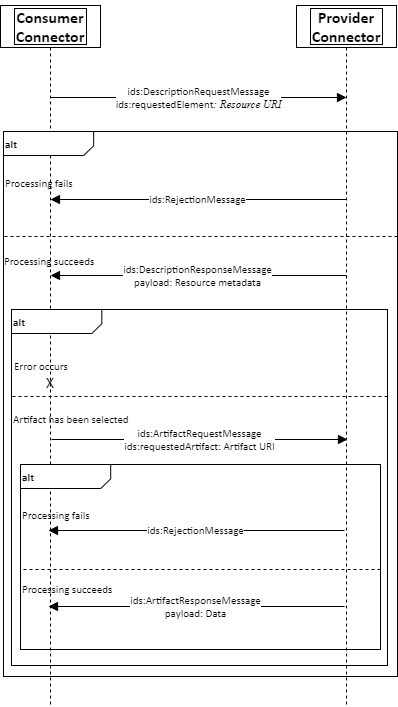

The diagram above was exported from draw.io. Its source (the exported page's mxGraphModel, read from the mxfile embedded in the PNG):
<mxGraphModel dx="1202" dy="456" grid="1" gridSize="10" guides="1" tooltips="1" connect="1" arrows="1" fold="1" page="1" pageScale="1" pageWidth="827" pageHeight="1169" math="0" shadow="0">
  <root>
    <mxCell id="0" />
    <mxCell id="1" value="Verbinder" parent="0" />
    <mxCell id="2" style="vsdxID=1000;fillColor=#FFFFFF;gradientColor=none;shape=stencil(nZBLDoAgDERP0z3SIyjew0SURgSD+Lu9kMZoXLhwN9O+tukAlrNpJg1SzDH4QW/URgNYgZTkjA4UkwJUgGXng+6DX1zLfmoymdXo17xh5zmRJ6Q42BWCfc2oJfdAr+Yv+AP9Cb7OJ3H/2JG1HNGz/84klThPVCc=);labelBackgroundColor=none;rounded=0;html=1;whiteSpace=wrap;" parent="1" vertex="1">
      <mxGeometry x="168" y="141" width="100" height="42" as="geometry" />
    </mxCell>
    <mxCell id="3" style="vsdxID=1001;fillColor=#FFFFFF;gradientColor=none;shape=stencil(nZBLDoAgDERP0z3SIyjew0SURgSD+Lu9kMZoXLhwN9O+tukAlrNpJg1SzDH4QW/URgNYgZTkjA4UkwJUgGXng+6DX1zLfmoymdXo17xh5zmRJ6Q42BWCfc2oJfdAr+Yv+AP9Cb7OJ3H/2JG1HNGz/84klThPVCc=);labelBackgroundColor=none;rounded=0;html=1;whiteSpace=wrap;" parent="2" vertex="1">
      <mxGeometry x="14" y="3" width="72" height="36" as="geometry" />
    </mxCell>
    <mxCell id="4" style="vsdxID=1002;fillColor=#FFFFFF;gradientColor=none;shape=stencil(1VFBDsIgEHwNRxKE+IJa/7GxSyFiaRa07e+FLImtB+/eZnZmdgkjTJcczCi0SpniHRc/ZCfMRWjtJ4fkc0HC9MJ0NhKOFJ/TwHyG6qzoEV91w8q5s6oRrTamJ8X8yl6gW9GoeZuVtgP9vUitElafJMUM2cfpEA1AI8pyRNoAYwuylBbEeTf+h2cV8Plm60Pglvb6dy1lxJWa/g0=);labelBackgroundColor=none;rounded=0;html=1;whiteSpace=wrap;" parent="2" vertex="1">
      <mxGeometry x="38" y="-5" width="24" height="1" as="geometry" />
    </mxCell>
    <mxCell id="5" style="vsdxID=1004;edgeStyle=none;dashed=1;startArrow=none;endArrow=none;startSize=5;endSize=5;spacingTop=0;spacingBottom=0;spacingLeft=0;spacingRight=0;verticalAlign=middle;html=1;labelBackgroundColor=#ffffff;rounded=0;" parent="2" edge="1">
      <mxGeometry relative="1" as="geometry">
        <Array as="points" />
        <mxPoint x="50" y="42" as="sourcePoint" />
        <mxPoint x="50" y="699" as="targetPoint" />
      </mxGeometry>
    </mxCell>
    <mxCell id="6" value="&lt;font style=&quot;font-size:16px;font-family:Calibri;color:#000000;direction:ltr;letter-spacing:0px;line-height:120%;opacity:1&quot;&gt;&lt;b&gt;Consumer Connector&lt;br/&gt;&lt;/b&gt;&lt;/font&gt;" style="text;vsdxID=1000;fillColor=none;gradientColor=none;labelBackgroundColor=none;rounded=0;html=1;whiteSpace=wrap;verticalAlign=middle;align=center;strokeColor=none;;html=1;" parent="2" vertex="1">
      <mxGeometry width="100.15" height="42" as="geometry" />
    </mxCell>
    <mxCell id="7" style="vsdxID=1005;fillColor=#FFFFFF;gradientColor=none;shape=stencil(nZBLDoAgDERP0z3SIyjew0SURgSD+Lu9kMZoXLhwN9O+tukAlrNpJg1SzDH4QW/URgNYgZTkjA4UkwJUgGXng+6DX1zLfmoymdXo17xh5zmRJ6Q42BWCfc2oJfdAr+Yv+AP9Cb7OJ3H/2JG1HNGz/84klThPVCc=);labelBackgroundColor=none;rounded=0;html=1;whiteSpace=wrap;" parent="1" vertex="1">
      <mxGeometry x="464" y="141" width="100" height="42" as="geometry" />
    </mxCell>
    <mxCell id="8" style="vsdxID=1006;fillColor=#FFFFFF;gradientColor=none;shape=stencil(nZBLDoAgDERP0z3SIyjew0SURgSD+Lu9kMZoXLhwN9O+tukAlrNpJg1SzDH4QW/URgNYgZTkjA4UkwJUgGXng+6DX1zLfmoymdXo17xh5zmRJ6Q42BWCfc2oJfdAr+Yv+AP9Cb7OJ3H/2JG1HNGz/84klThPVCc=);labelBackgroundColor=none;rounded=0;html=1;whiteSpace=wrap;" parent="7" vertex="1">
      <mxGeometry x="14" y="3" width="72" height="36" as="geometry" />
    </mxCell>
    <mxCell id="9" style="vsdxID=1007;fillColor=#FFFFFF;gradientColor=none;shape=stencil(1VFBDsIgEHwNRxKE+IJa/7GxSyFiaRa07e+FLImtB+/eZnZmdgkjTJcczCi0SpniHRc/ZCfMRWjtJ4fkc0HC9MJ0NhKOFJ/TwHyG6qzoEV91w8q5s6oRrTamJ8X8yl6gW9GoeZuVtgP9vUitElafJMUM2cfpEA1AI8pyRNoAYwuylBbEeTf+h2cV8Plm60Pglvb6dy1lxJWa/g0=);labelBackgroundColor=none;rounded=0;html=1;whiteSpace=wrap;" parent="7" vertex="1">
      <mxGeometry x="38" y="-5" width="24" height="1" as="geometry" />
    </mxCell>
    <mxCell id="10" style="vsdxID=1009;edgeStyle=none;dashed=1;startArrow=none;endArrow=none;startSize=5;endSize=5;spacingTop=0;spacingBottom=0;spacingLeft=0;spacingRight=0;verticalAlign=middle;html=1;labelBackgroundColor=#ffffff;rounded=0;" parent="7" edge="1">
      <mxGeometry relative="1" as="geometry">
        <Array as="points" />
        <mxPoint x="50" y="42" as="sourcePoint" />
        <mxPoint x="50" y="699" as="targetPoint" />
      </mxGeometry>
    </mxCell>
    <mxCell id="11" value="&lt;font style=&quot;font-size:16px;font-family:Calibri;color:#000000;direction:ltr;letter-spacing:0px;line-height:120%;opacity:1&quot;&gt;&lt;b&gt;Provider Connector&lt;br/&gt;&lt;/b&gt;&lt;/font&gt;" style="text;vsdxID=1005;fillColor=none;gradientColor=none;labelBackgroundColor=none;rounded=0;html=1;whiteSpace=wrap;verticalAlign=middle;align=center;strokeColor=none;;html=1;" parent="7" vertex="1">
      <mxGeometry width="100.15" height="42" as="geometry" />
    </mxCell>
    <mxCell id="29" value="&lt;font style=&quot;font-size:11px;font-family:Calibri;color:#000000;direction:ltr;letter-spacing:0px;line-height:120%;opacity:1&quot;&gt;ids:ArtifactResponseMessage&lt;br/&gt;payload: Data&lt;br/&gt;&lt;/font&gt;" style="vsdxID=1020;edgeStyle=none;startArrow=none;endArrow=block;startSize=2;endSize=7;spacingTop=0;spacingBottom=0;spacingLeft=0;spacingRight=0;verticalAlign=middle;html=1;labelBackgroundColor=#ffffff;rounded=0;align=center;" parent="1" edge="1">
      <mxGeometry relative="1" as="geometry">
        <mxPoint x="-1" as="offset" />
        <Array as="points" />
        <mxPoint x="512" y="742" as="sourcePoint" />
        <mxPoint x="216" y="742" as="targetPoint" />
      </mxGeometry>
    </mxCell>
    <mxCell id="28" value="&lt;font style=&quot;font-size:11px;font-family:Calibri;color:#000000;direction:ltr;letter-spacing:0px;line-height:120%;opacity:1&quot;&gt;ids:ArtifactRequestMessage&lt;br/&gt;ids:requestedArtifact: Artifact URI&lt;br/&gt;&lt;/font&gt;" style="vsdxID=1018;edgeStyle=none;startArrow=none;endArrow=block;startSize=2;endSize=7;spacingTop=0;spacingBottom=0;spacingLeft=0;spacingRight=0;verticalAlign=middle;html=1;labelBackgroundColor=#ffffff;rounded=0;align=center;" parent="1" edge="1">
      <mxGeometry relative="1" as="geometry">
        <mxPoint as="offset" />
        <Array as="points" />
        <mxPoint x="219" y="575" as="sourcePoint" />
        <mxPoint x="515" y="575" as="targetPoint" />
      </mxGeometry>
    </mxCell>
    <mxCell id="12" style="vsdxID=1032;fillColor=#FFFFFF;gradientColor=none;fillOpacity=0;shape=stencil(nZBLDoAgDERP0z3SIyjew0SURgSD+Lu9kMZoXLhwN9O+tukAlrNpJg1SzDH4QW/URgNYgZTkjA4UkwJUgGXng+6DX1zLfmoymdXo17xh5zmRJ6Q42BWCfc2oJfdAr+Yv+AP9Cb7OJ3H/2JG1HNGz/84klThPVCc=);labelBackgroundColor=none;rounded=0;html=1;whiteSpace=wrap;" parent="1" vertex="1">
      <mxGeometry x="171" y="267" width="394" height="545" as="geometry" />
    </mxCell>
    <mxCell id="13" value="&lt;p style=&quot;align:left;margin-left:0;margin-right:0;margin-top:0px;margin-bottom:0px;text-indent:0;valign:middle;direction:ltr;&quot;&gt;&lt;font style=&quot;font-size:11px;font-family:Calibri;color:#000000;direction:ltr;letter-spacing:0px;line-height:120%;opacity:1&quot;&gt;&lt;b&gt;alt&lt;br/&gt;&lt;/b&gt;&lt;/font&gt;&lt;/p&gt;" style="verticalAlign=middle;align=left;vsdxID=1033;fillColor=#ffffff;gradientColor=none;shape=stencil(nZFLDsIwDERP421k7CLKupR7VGpKIkJSpSmf25PIC0oXSGU347yxojFwM5lu1EA4pRiu+mH7ZIBPQGS90dGmrIBb4GYIUV9imH0vfuwKWdQt3MuGp+SwJAhf4nYo/iyos36BEiquNuCk6voL3x/VodoS+LEd/wNXP87iU8xgnZNel+/rIvNIjsDtGw==);labelBackgroundColor=none;rounded=0;html=1;whiteSpace=wrap;" parent="12" vertex="1">
      <mxGeometry width="394" height="24" as="geometry" />
    </mxCell>
    <mxCell id="14" value="&lt;font style=&quot;font-size: 11px ; font-family: &amp;#34;calibri&amp;#34; ; color: #000000 ; direction: ltr ; letter-spacing: 0px ; line-height: 120% ; opacity: 1&quot;&gt;Processing succeeds&lt;br&gt;&lt;br&gt;&lt;br&gt;&lt;br&gt;&lt;br&gt;&lt;br&gt;&lt;br&gt;&lt;br&gt;&lt;br&gt;&lt;br&gt;&lt;br&gt;&lt;br&gt;&lt;br&gt;&lt;br&gt;&lt;br&gt;&lt;br&gt;&lt;br&gt;&lt;br&gt;&lt;br&gt;&lt;br&gt;&lt;br&gt;&lt;br&gt;&lt;br&gt;&lt;br&gt;&lt;br&gt;&lt;br&gt;&lt;br&gt;&lt;br&gt;&lt;br&gt;&lt;/font&gt;" style="verticalAlign=middle;align=left;vsdxID=1034;fillColor=none;gradientColor=none;shape=stencil(nVBbDsIgEDzN/iN7BKz3aALIRgoE8HV7IRvT2igf/s3szL4GUBU3JwNSlJrjxdxJVwd4BCkpOJOpNgQ4ASobsznneA2aeZq7s6Ml3vqEB/eJ3iHFk9lBMD99s77Fv8wfVk/h5wmDmcP1Daw/WvKeI9rq+0xaifPE6QU=);dashed=1;labelBackgroundColor=none;rounded=0;html=1;whiteSpace=wrap;" parent="1" vertex="1">
      <mxGeometry x="170" y="372" width="395" height="440" as="geometry" />
    </mxCell>
    <mxCell id="15" value="&lt;font style=&quot;font-size: 11px ; font-family: &amp;#34;calibri&amp;#34; ; color: #000000 ; direction: ltr ; letter-spacing: 0px ; line-height: 120% ; opacity: 1&quot;&gt;Processing fails&lt;br&gt;&lt;br&gt;&lt;br&gt;&lt;/font&gt;" style="verticalAlign=middle;align=left;vsdxID=1035;fillColor=none;gradientColor=none;dashed=1;labelBackgroundColor=none;rounded=0;html=1;strokeColor=none;whiteSpace=wrap;" parent="1" vertex="1">
      <mxGeometry x="171" y="292" width="394" height="80" as="geometry" />
    </mxCell>
    <mxCell id="16" style="vsdxID=1037;fillColor=#FFFFFF;gradientColor=none;fillOpacity=0;shape=stencil(nZBLDoAgDERP0z3SIyjew0SURgSD+Lu9kMZoXLhwN9O+tukAlrNpJg1SzDH4QW/URgNYgZTkjA4UkwJUgGXng+6DX1zLfmoymdXo17xh5zmRJ6Q42BWCfc2oJfdAr+Yv+AP9Cb7OJ3H/2JG1HNGz/84klThPVCc=);labelBackgroundColor=none;rounded=0;html=1;whiteSpace=wrap;" parent="1" vertex="1">
      <mxGeometry x="188" y="600" width="360" height="185" as="geometry" />
    </mxCell>
    <mxCell id="17" value="&lt;p style=&quot;align:left;margin-left:0;margin-right:0;margin-top:0px;margin-bottom:0px;text-indent:0;valign:middle;direction:ltr;&quot;&gt;&lt;font style=&quot;font-size:11px;font-family:Calibri;color:#000000;direction:ltr;letter-spacing:0px;line-height:120%;opacity:1&quot;&gt;&lt;b&gt;alt&lt;br/&gt;&lt;/b&gt;&lt;/font&gt;&lt;/p&gt;" style="verticalAlign=middle;align=left;vsdxID=1038;fillColor=#ffffff;gradientColor=none;shape=stencil(nZFLDsIwDERP421kHMpnXco9KjUlFiGp0pTP7UnkBaULpLKbcd5Y0Rh0Pdp2MEA4phiu5sFdsqBPQMTemsgpK9AN6LoP0VximHwnfmgLWdQt3MuGp+SwJAhf4jYo/iyoYz9DiRQdVuCVwt0XXh3Vfrsm8GM7/gcufpzFp5ienZNe5+/LIvNIjqCbNw==);labelBackgroundColor=none;rounded=0;html=1;whiteSpace=wrap;" parent="16" vertex="1">
      <mxGeometry width="360" height="24" as="geometry" />
    </mxCell>
    <mxCell id="30" value="&lt;font style=&quot;font-size:11px;font-family:Calibri;color:#000000;direction:ltr;letter-spacing:0px;line-height:120%;opacity:1&quot;&gt;ids:RejectionMessage&lt;br/&gt;&lt;/font&gt;" style="vsdxID=1041;edgeStyle=none;startArrow=none;endArrow=block;startSize=2;endSize=7;spacingTop=0;spacingBottom=0;spacingLeft=0;spacingRight=0;verticalAlign=middle;html=1;labelBackgroundColor=#ffffff;rounded=0;align=center;" parent="1" edge="1">
      <mxGeometry relative="1" as="geometry">
        <mxPoint x="-1" as="offset" />
        <Array as="points" />
        <mxPoint x="512" y="666" as="sourcePoint" />
        <mxPoint x="216" y="666" as="targetPoint" />
      </mxGeometry>
    </mxCell>
    <mxCell id="18" value="&lt;font style=&quot;font-size: 11px ; font-family: &amp;#34;calibri&amp;#34; ; color: #000000 ; direction: ltr ; letter-spacing: 0px ; line-height: 120% ; opacity: 1&quot;&gt;Processing fails&lt;br&gt;&lt;br&gt;&lt;br&gt;&lt;/font&gt;" style="verticalAlign=middle;align=left;vsdxID=1039;fillColor=none;gradientColor=none;dashed=1;labelBackgroundColor=none;rounded=0;html=1;strokeColor=none;whiteSpace=wrap;" parent="1" vertex="1">
      <mxGeometry x="188" y="624" width="360" height="80" as="geometry" />
    </mxCell>
    <mxCell id="19" value="&lt;font style=&quot;font-size: 11px ; font-family: &amp;#34;calibri&amp;#34; ; color: #000000 ; direction: ltr ; letter-spacing: 0px ; line-height: 120% ; opacity: 1&quot;&gt;Processing succeeds&lt;br&gt;&lt;br&gt;&lt;br&gt;&lt;br&gt;&lt;/font&gt;" style="verticalAlign=middle;align=left;vsdxID=1040;fillColor=none;gradientColor=none;shape=stencil(nVBbDsIgEDzN/iN7BKz3aALIRgoE8HV7IRvT2igf/s3szL4GUBU3JwNSlJrjxdxJVwd4BCkpOJOpNgQ4ASobsznneA2aeZq7s6Ml3vqEB/eJ3iHFk9lBMD99s77Fv8wfVk/h5wmDmcP1Daw/WvKeI9rq+0xaifPE6QU=);dashed=1;labelBackgroundColor=none;rounded=0;html=1;whiteSpace=wrap;" parent="1" vertex="1">
      <mxGeometry x="188" y="705" width="360" height="80" as="geometry" />
    </mxCell>
    <mxCell id="20" style="vsdxID=1042;fillColor=#FFFFFF;gradientColor=none;fillOpacity=0;shape=stencil(nZBLDoAgDERP0z3SIyjew0SURgSD+Lu9kMZoXLhwN9O+tukAlrNpJg1SzDH4QW/URgNYgZTkjA4UkwJUgGXng+6DX1zLfmoymdXo17xh5zmRJ6Q42BWCfc2oJfdAr+Yv+AP9Cb7OJ3H/2JG1HNGz/84klThPVCc=);labelBackgroundColor=none;rounded=0;html=1;whiteSpace=wrap;" parent="1" vertex="1">
      <mxGeometry x="179" y="445" width="376" height="356" as="geometry" />
    </mxCell>
    <mxCell id="21" value="&lt;p style=&quot;align:left;margin-left:0;margin-right:0;margin-top:0px;margin-bottom:0px;text-indent:0;valign:middle;direction:ltr;&quot;&gt;&lt;font style=&quot;font-size:11px;font-family:Calibri;color:#000000;direction:ltr;letter-spacing:0px;line-height:120%;opacity:1&quot;&gt;&lt;b&gt;alt&lt;br/&gt;&lt;/b&gt;&lt;/font&gt;&lt;/p&gt;" style="verticalAlign=middle;align=left;vsdxID=1043;fillColor=#ffffff;gradientColor=none;shape=stencil(nZFLDsIwDERP423k2gXEupR7VGpKIkJSpSmf25PIC0oXSGU347yxojFwM5lu1EA4pRiu+mH7ZIBPQGS90dGmrIBb4GYIUV9imH0vfuwKWdQt3MuGp+SwJAhf4ioUfxbUWb9AqVK834DXCukL3x3Vod4S+LEd/wNXP87iU8xgnZNel+/rIvNIjsDtGw==);labelBackgroundColor=none;rounded=0;html=1;whiteSpace=wrap;" parent="20" vertex="1">
      <mxGeometry width="376" height="24" as="geometry" />
    </mxCell>
    <mxCell id="22" value="&lt;font style=&quot;font-size: 11px ; font-family: &amp;#34;calibri&amp;#34; ; color: #000000 ; direction: ltr ; letter-spacing: 0px ; line-height: 120% ; opacity: 1&quot;&gt;Artifact has been selected&lt;br&gt;&lt;br&gt;&lt;br&gt;&lt;br&gt;&lt;br&gt;&lt;br&gt;&lt;br&gt;&lt;br&gt;&lt;br&gt;&lt;br&gt;&lt;br&gt;&lt;br&gt;&lt;br&gt;&lt;br&gt;&lt;br&gt;&lt;br&gt;&lt;br&gt;&lt;/font&gt;" style="verticalAlign=middle;align=left;vsdxID=1044;fillColor=none;gradientColor=none;shape=stencil(nVBbDsIgEDzN/iN7BKz3aALIRgoE8HV7IRvT2igf/s3szL4GUBU3JwNSlJrjxdxJVwd4BCkpOJOpNgQ4ASobsznneA2aeZq7s6Ml3vqEB/eJ3iHFk9lBMD99s77Fv8wfVk/h5wmDmcP1Daw/WvKeI9rq+0xaifPE6QU=);dashed=1;labelBackgroundColor=none;rounded=0;html=1;whiteSpace=wrap;" parent="1" vertex="1">
      <mxGeometry x="179" y="532" width="376" height="268" as="geometry" />
    </mxCell>
    <mxCell id="23" value="&lt;font style=&quot;font-size:11px;font-family:Calibri;color:#000000;direction:ltr;letter-spacing:0px;line-height:120%;opacity:1&quot;&gt;Error occurs&lt;br/&gt;&lt;/font&gt;" style="verticalAlign=middle;align=left;vsdxID=1045;fillColor=none;gradientColor=none;dashed=1;labelBackgroundColor=none;rounded=0;html=1;strokeColor=none;whiteSpace=wrap;" parent="1" vertex="1">
      <mxGeometry x="180" y="470" width="376" height="62" as="geometry" />
    </mxCell>
    <mxCell id="24" value="&lt;font style=&quot;font-size:16px;font-family:Calibri;color:#000000;direction:ltr;letter-spacing:0px;line-height:120%;opacity:1&quot;&gt;X&lt;br/&gt;&lt;/font&gt;" style="verticalAlign=middle;align=center;vsdxID=1046;fillColor=none;gradientColor=none;shape=stencil(nZBLDoAgDERP0z3SIyjew0SURgSD+Lu9kMZoXLhwN9O+tukAlrNpJg1SzDH4QW/URgNYgZTkjA4UkwJUgGXng+6DX1zLfmoymdXo17xh5zmRJ6Q42BWCfc2oJfdAr+Yv+AP9Cb7OJ3H/2JG1HNGz/84klThPVCc=);strokeColor=none;labelBackgroundColor=none;rounded=0;html=1;whiteSpace=wrap;" parent="1" vertex="1">
      <mxGeometry x="188" y="504" width="60" height="28" as="geometry" />
    </mxCell>
    <mxCell id="25" value="&lt;font style=&quot;font-size:11px;font-family:Calibri;color:#000000;direction:ltr;letter-spacing:0px;line-height:120%;opacity:1&quot;&gt;ids:RejectionMessage&lt;br/&gt;&lt;/font&gt;" style="vsdxID=1036;edgeStyle=none;startArrow=none;endArrow=block;startSize=2;endSize=7;spacingTop=0;spacingBottom=0;spacingLeft=0;spacingRight=0;verticalAlign=middle;html=1;labelBackgroundColor=#ffffff;rounded=0;align=center;exitX=0.5;exitY=4.619047619047619;exitDx=0;exitDy=0;exitPerimeter=0;entryX=0.5;entryY=4.619047619047619;entryDx=0;entryDy=0;entryPerimeter=0;" parent="1" source="7" target="2" edge="1">
      <mxGeometry relative="1" as="geometry">
        <mxPoint x="-1" as="offset" />
        <Array as="points" />
      </mxGeometry>
    </mxCell>
    <mxCell id="26" value="&lt;font style=&quot;font-size:11px;font-family:Calibri;color:#000000;direction:ltr;letter-spacing:0px;line-height:120%;opacity:1&quot;&gt;ids:DescriptionResponseMessage&lt;br/&gt;payload: Resource metadata&lt;/font&gt;&lt;font style=&quot;font-size:11px;font-family:Themed;color:#000000;direction:ltr;letter-spacing:0px;line-height:120%;opacity:1&quot;&gt;&lt;i&gt;&lt;br/&gt;&lt;/i&gt;&lt;/font&gt;" style="vsdxID=1015;edgeStyle=none;startArrow=none;endArrow=block;startSize=2;endSize=7;spacingTop=0;spacingBottom=0;spacingLeft=0;spacingRight=0;verticalAlign=middle;html=1;labelBackgroundColor=#ffffff;rounded=0;align=center;exitX=0.5;exitY=6.428571428571429;exitDx=0;exitDy=0;exitPerimeter=0;entryX=0.5;entryY=6.428571428571429;entryDx=0;entryDy=0;entryPerimeter=0;" parent="1" source="7" target="2" edge="1">
      <mxGeometry relative="1" as="geometry">
        <mxPoint x="-1" as="offset" />
        <Array as="points" />
      </mxGeometry>
    </mxCell>
    <mxCell id="27" value="&lt;font style=&quot;font-size:11px;font-family:Calibri;color:#000000;direction:ltr;letter-spacing:0px;line-height:120%;opacity:1&quot;&gt;ids:DescriptionRequestMessage&lt;br/&gt;ids:requestedElement&lt;/font&gt;&lt;font style=&quot;font-size:11px;font-family:Themed;color:#000000;direction:ltr;letter-spacing:0px;line-height:120%;opacity:1&quot;&gt;&lt;i&gt;: Resource URI&lt;/i&gt;&lt;/font&gt;&lt;font style=&quot;font-size:11px;font-family:Themed;color:#000000;direction:ltr;letter-spacing:0px;line-height:120%;opacity:1&quot;&gt;&lt;br/&gt;&lt;/font&gt;" style="vsdxID=1013;edgeStyle=none;startArrow=none;endArrow=block;startSize=2;endSize=7;spacingTop=0;spacingBottom=0;spacingLeft=0;spacingRight=0;verticalAlign=middle;html=1;labelBackgroundColor=#ffffff;rounded=0;align=center;exitX=0.5;exitY=2.1904761904761907;exitDx=0;exitDy=0;exitPerimeter=0;entryX=0.5;entryY=2.1904761904761907;entryDx=0;entryDy=0;entryPerimeter=0;" parent="1" source="2" target="7" edge="1">
      <mxGeometry relative="1" as="geometry">
        <mxPoint as="offset" />
        <Array as="points" />
      </mxGeometry>
    </mxCell>
  </root>
</mxGraphModel>